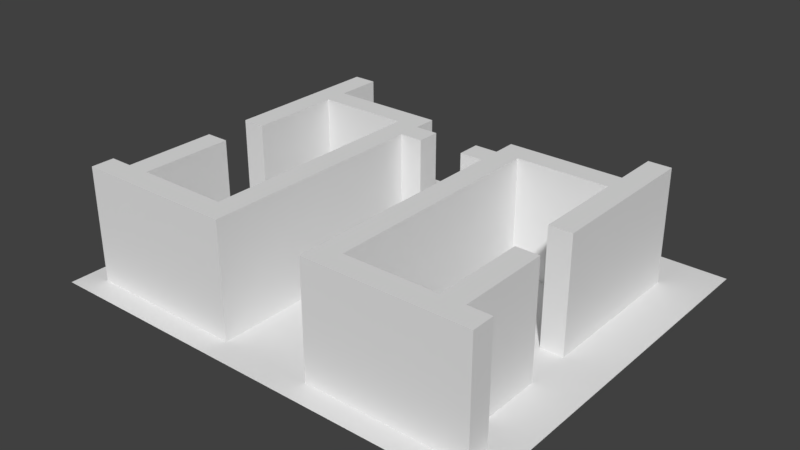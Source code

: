 # Source: map.blend  (saved by Blender 2.78.0; exported with 4.5.12 LTS)
import bpy
from mathutils import Matrix  # noqa: F401  (used for matrix-valued properties, if any)

bpy.ops.wm.read_factory_settings(use_empty=True)
scene = bpy.context.scene
scene.name = 'Scene'

# ---- collections
col_collection_1 = bpy.data.collections.new('Collection 1'); scene.collection.children.link(col_collection_1)

# ---- world
world_world = bpy.data.worlds.new('World'); scene.world = world_world
world_world.color = (0.05088, 0.05088, 0.05088)
world_world.use_sun_shadow = False
world_world.sun_shadow_jitter_overblur = 0.0
world_world.cycles.sampling_method = 'MANUAL'

# ---- meshes
me_plane = bpy.data.meshes.new('Plane')
me_plane.from_pydata([(1.05, 0.35, 0.0), (0.95, 0.35, 0.0), (0.95, 0.25, 0.0), (1.05, 0.25, 0.0), (1.05, 0.15, 0.0), (0.95, 0.15, 0.0), (0.95, 0.05, 0.0), (1.05, 0.05, 0.0), (1.05, -0.05, 0.0), (0.95, -0.05, 0.0), (0.95, -0.15, 0.0), (1.05, -0.15, 0.0), (1.05, -0.25, 0.0), (0.95, -0.25, 0.0), (1.05, -0.35, 0.0), (0.95, -0.35, 0.0), (1.05, 0.45, 0.0), (0.95, 0.45, 0.0), (1.05, 0.55, 0.0), (0.95, 0.55, 0.0), (1.05, 0.65, 0.0), (0.95, 0.65, 0.0), (1.05, 0.75, 0.0), (0.95, 0.75, 0.0), (1.05, 0.85, 0.0), (0.95, 0.85, 0.0), (1.05, 0.95, 0.0), (0.95, 0.95, 0.0), (1.05, 1.05, 0.0), (0.95, 1.05, 0.0), (1.05, 1.15, 0.0), (0.95, 1.15, 0.0), (0.85, 0.35, 0.0), (0.85, 0.25, 0.0), (0.85, 0.15, 0.0), (0.85, 0.05, 0.0), (0.85, -0.05, 0.0), (0.85, -0.15, 0.0), (0.85, -0.25, 0.0), (0.85, -0.35, 0.0), (0.85, 0.45, 0.0), (0.85, 0.55, 0.0), (0.85, 0.65, 0.0), (0.85, 0.75, 0.0), (0.85, 0.85, 0.0), (0.85, 0.95, 0.0), (0.85, 1.05, 0.0), (0.85, 1.15, 0.0), (0.75, 0.35, 0.0), (0.75, 0.25, 0.0), (0.75, 0.15, 0.0), (0.75, 0.05, 0.0), (0.75, -0.05, 0.0), (0.75, -0.15, 0.0), (0.75, -0.25, 0.0), (0.75, -0.35, 0.0), (0.75, 0.45, 0.0), (0.75, 0.55, 0.0), (0.75, 0.65, 0.0), (0.75, 0.75, 0.0), (0.75, 0.85, 0.0), (0.75, 0.95, 0.0), (0.75, 1.05, 0.0), (0.75, 1.15, 0.0), (0.65, 0.35, 0.0), (0.65, 0.25, 0.0), (0.65, 0.15, 0.0), (0.65, 0.05, 0.0), (0.65, -0.05, 0.0), (0.65, -0.15, 0.0), (0.65, -0.25, 0.0), (0.65, -0.35, 0.0), (0.65, 0.45, 0.0), (0.65, 0.55, 0.0), (0.65, 0.65, 0.0), (0.65, 0.75, 0.0), (0.65, 0.85, 0.0), (0.65, 0.95, 0.0), (0.65, 1.05, 0.0), (0.65, 1.15, 0.0), (0.55, 0.35, 0.0), (0.55, 0.25, 0.0), (0.55, 0.15, 0.0), (0.55, 0.05, 0.0), (0.55, -0.05, 0.0), (0.55, -0.15, 0.0), (0.55, -0.25, 0.0), (0.55, -0.35, 0.0), (0.55, 0.45, 0.0), (0.55, 0.55, 0.0), (0.55, 0.65, 0.0), (0.55, 0.75, 0.0), (0.55, 0.85, 0.0), (0.55, 0.95, 0.0), (0.55, 1.05, 0.0), (0.55, 1.15, 0.0), (0.45, 0.35, 0.0), (0.45, 0.25, 0.0), (0.45, 0.15, 0.0), (0.45, 0.05, 0.0), (0.45, -0.05, 0.0), (0.45, -0.15, 0.0), (0.45, -0.25, 0.0), (0.45, -0.35, 0.0), (0.45, 0.45, 0.0), (0.45, 0.55, 0.0), (0.45, 0.65, 0.0), (0.45, 0.75, 0.0), (0.45, 0.85, 0.0), (0.45, 0.95, 0.0), (0.45, 1.05, 0.0), (0.45, 1.15, 0.0), (0.35, 0.35, 0.0), (0.35, 0.25, 0.0), (0.35, 0.15, 0.0), (0.35, 0.05, 0.0), (0.35, -0.05, 0.0), (0.35, -0.15, 0.0), (0.35, -0.25, 0.0), (0.35, -0.35, 0.0), (0.35, 0.45, 0.0), (0.35, 0.55, 0.0), (0.35, 0.65, 0.0), (0.35, 0.75, 0.0), (0.35, 0.85, 0.0), (0.35, 0.95, 0.0), (0.35, 1.05, 0.0), (0.35, 1.15, 0.0), (0.25, 0.35, 0.0), (0.25, 0.25, 0.0), (0.25, 0.15, 0.0), (0.25, 0.05, 0.0), (0.25, -0.05, 0.0), (0.25, -0.15, 0.0), (0.25, -0.25, 0.0), (0.25, -0.35, 0.0), (0.25, 0.45, 0.0), (0.25, 0.55, 0.0), (0.25, 0.65, 0.0), (0.25, 0.75, 0.0), (0.25, 0.85, 0.0), (0.25, 0.95, 0.0), (0.25, 1.05, 0.0), (0.25, 1.15, 0.0), (0.15, 0.35, 0.0), (0.15, 0.25, 0.0), (0.15, 0.15, 0.0), (0.15, 0.05, 0.0), (0.15, -0.05, 0.0), (0.15, -0.15, 0.0), (0.15, -0.25, 0.0), (0.15, -0.35, 0.0), (0.15, 0.45, 0.0), (0.15, 0.55, 0.0), (0.15, 0.65, 0.0), (0.15, 0.75, 0.0), (0.15, 0.85, 0.0), (0.15, 0.95, 0.0), (0.15, 1.05, 0.0), (0.15, 1.15, 0.0), (0.05, 0.35, 0.0), (0.05, 0.25, 0.0), (0.05, 0.15, 0.0), (0.05, 0.05, 0.0), (0.05, -0.05, 0.0), (0.05, -0.15, 0.0), (0.05, -0.25, 0.0), (0.05, -0.35, 0.0), (0.05, 0.45, 0.0), (0.05, 0.55, 0.0), (0.05, 0.65, 0.0), (0.05, 0.75, 0.0), (0.05, 0.85, 0.0), (0.05, 0.95, 0.0), (0.05, 1.05, 0.0), (0.05, 1.15, 0.0), (-0.05, 0.35, 0.0), (-0.05, 0.25, 0.0), (-0.05, 0.15, 0.0), (-0.05, 0.05, 0.0), (-0.05, -0.05, 0.0), (-0.05, -0.15, 0.0), (-0.05, -0.25, 0.0), (-0.05, -0.35, 0.0), (-0.05, 0.45, 0.0), (-0.05, 0.55, 0.0), (-0.05, 0.65, 0.0), (-0.05, 0.75, 0.0), (-0.05, 0.85, 0.0), (-0.05, 0.95, 0.0), (-0.05, 1.05, 0.0), (-0.05, 1.15, 0.0), (-0.15, 0.35, 0.0), (-0.15, 0.25, 0.0), (-0.15, 0.15, 0.0), (-0.15, 0.05, 0.0), (-0.15, -0.05, 0.0), (-0.15, -0.15, 0.0), (-0.15, -0.25, 0.0), (-0.15, -0.35, 0.0), (-0.15, 0.45, 0.0), (-0.15, 0.55, 0.0), (-0.15, 0.65, 0.0), (-0.15, 0.75, 0.0), (-0.15, 0.85, 0.0), (-0.15, 0.95, 0.0), (-0.15, 1.05, 0.0), (-0.15, 1.15, 0.0), (-0.25, 0.35, 0.0), (-0.25, 0.25, 0.0), (-0.25, 0.15, 0.0), (-0.25, 0.05, 0.0), (-0.25, -0.05, 0.0), (-0.25, -0.15, 0.0), (-0.25, -0.25, 0.0), (-0.25, -0.35, 0.0), (-0.25, 0.45, 0.0), (-0.25, 0.55, 0.0), (-0.25, 0.65, 0.0), (-0.25, 0.75, 0.0), (-0.25, 0.85, 0.0), (-0.25, 0.95, 0.0), (-0.25, 1.05, 0.0), (-0.25, 1.15, 0.0), (-0.35, 0.35, 0.0), (-0.35, 0.25, 0.0), (-0.35, 0.15, 0.0), (-0.35, 0.05, 0.0), (-0.35, -0.05, 0.0), (-0.35, -0.15, 0.0), (-0.35, -0.25, 0.0), (-0.35, -0.35, 0.0), (-0.35, 0.45, 0.0), (-0.35, 0.55, 0.0), (-0.35, 0.65, 0.0), (-0.35, 0.75, 0.0), (-0.35, 0.85, 0.0), (-0.35, 0.95, 0.0), (-0.35, 1.05, 0.0), (-0.35, 1.15, 0.0), (-0.45, 0.35, 0.0), (-0.45, 0.25, 0.0), (-0.45, 0.15, 0.0), (-0.45, 0.05, 0.0), (-0.45, -0.05, 0.0), (-0.45, -0.15, 0.0), (-0.45, -0.25, 0.0), (-0.45, -0.35, 0.0), (-0.45, 0.45, 0.0), (-0.45, 0.55, 0.0), (-0.45, 0.65, 0.0), (-0.45, 0.75, 0.0), (-0.45, 0.85, 0.0), (-0.45, 0.95, 0.0), (-0.45, 1.05, 0.0), (-0.45, 1.15, 0.0), (-0.55, 0.35, 0.0), (-0.55, 0.25, 0.0), (-0.55, 0.15, 0.0), (-0.55, 0.05, 0.0), (-0.55, -0.05, 0.0), (-0.55, -0.15, 0.0), (-0.55, -0.25, 0.0), (-0.55, -0.35, 0.0), (-0.55, 0.45, 0.0), (-0.55, 0.55, 0.0), (-0.55, 0.65, 0.0), (-0.55, 0.75, 0.0), (-0.55, 0.85, 0.0), (-0.55, 0.95, 0.0), (-0.55, 1.05, 0.0), (-0.55, 1.15, 0.0), (-0.65, 0.35, 0.0), (-0.65, 0.25, 0.0), (-0.65, 0.15, 0.0), (-0.65, 0.05, 0.0), (-0.65, -0.05, 0.0), (-0.65, -0.15, 0.0), (-0.65, -0.25, 0.0), (-0.65, -0.35, 0.0), (-0.65, 0.45, 0.0), (-0.65, 0.55, 0.0), (-0.65, 0.65, 0.0), (-0.65, 0.75, 0.0), (-0.65, 0.85, 0.0), (-0.65, 0.95, 0.0), (-0.65, 1.05, 0.0), (-0.65, 1.15, 0.0), (-0.75, 0.35, 0.0), (-0.75, 0.25, 0.0), (-0.75, 0.15, 0.0), (-0.75, 0.05, 0.0), (-0.75, -0.05, 0.0), (-0.75, -0.15, 0.0), (-0.75, -0.25, 0.0), (-0.75, -0.35, 0.0), (-0.75, 0.45, 0.0), (-0.75, 0.55, 0.0), (-0.75, 0.65, 0.0), (-0.75, 0.75, 0.0), (-0.75, 0.85, 0.0), (-0.75, 0.95, 0.0), (-0.75, 1.05, 0.0), (-0.75, 1.15, 0.0), (-0.85, 0.35, 0.0), (-0.85, 0.25, 0.0), (-0.85, 0.15, 0.0), (-0.85, 0.05, 0.0), (-0.85, -0.05, 0.0), (-0.85, -0.15, 0.0), (-0.85, -0.25, 0.0), (-0.85, -0.35, 0.0), (-0.85, 0.45, 0.0), (-0.85, 0.55, 0.0), (-0.85, 0.65, 0.0), (-0.85, 0.75, 0.0), (-0.85, 0.85, 0.0), (-0.85, 0.95, 0.0), (-0.85, 1.05, 0.0), (-0.85, 1.15, 0.0), (-0.95, 0.35, 0.0), (-0.95, 0.25, 0.0), (-0.95, 0.15, 0.0), (-0.95, 0.05, 0.0), (-0.95, -0.05, 0.0), (-0.95, -0.15, 0.0), (-0.95, -0.25, 0.0), (-0.95, -0.35, 0.0), (-0.95, 0.45, 0.0), (-0.95, 0.55, 0.0), (-0.95, 0.65, 0.0), (-0.95, 0.75, 0.0), (-0.95, 0.85, 0.0), (-0.95, 0.95, 0.0), (-0.95, 1.05, 0.0), (-0.95, 1.15, 0.0), (1.05, 1.25, 0.0), (0.95, 1.25, 0.0), (0.85, 1.25, 0.0), (0.75, 1.25, 0.0), (0.65, 1.25, 0.0), (0.55, 1.25, 0.0), (0.45, 1.25, 0.0), (0.35, 1.25, 0.0), (0.25, 1.25, 0.0), (0.15, 1.25, 0.0), (0.05, 1.25, 0.0), (-0.05, 1.25, 0.0), (-0.15, 1.25, 0.0), (-0.25, 1.25, 0.0), (-0.35, 1.25, 0.0), (-0.45, 1.25, 0.0), (-0.55, 1.25, 0.0), (-0.65, 1.25, 0.0), (-0.75, 1.25, 0.0), (-0.85, 1.25, 0.0), (-0.95, 1.25, 0.0), (1.05, 1.35, 0.0), (0.95, 1.35, 0.0), (0.85, 1.35, 0.0), (0.75, 1.35, 0.0), (0.65, 1.35, 0.0), (0.55, 1.35, 0.0), (0.45, 1.35, 0.0), (0.35, 1.35, 0.0), (0.25, 1.35, 0.0), (0.15, 1.35, 0.0), (0.05, 1.35, 0.0), (-0.05, 1.35, 0.0), (-0.15, 1.35, 0.0), (-0.25, 1.35, 0.0), (-0.35, 1.35, 0.0), (-0.45, 1.35, 0.0), (-0.55, 1.35, 0.0), (-0.65, 1.35, 0.0), (-0.75, 1.35, 0.0), (-0.85, 1.35, 0.0), (-0.95, 1.35, 0.0), (0.95, -0.15, 0.5), (0.95, -0.25, 0.5), (0.85, 0.15, 0.5), (0.85, 0.05, 0.5), (0.85, -0.05, 0.5), (0.85, -0.15, 0.5), (0.85, -0.25, 0.5), (0.85, 0.25, 0.5), (0.85, 0.55, 0.5), (0.85, 0.45, 0.5), (0.85, 0.65, 0.5), (0.85, 0.75, 0.5), (0.85, 0.85, 0.5), (0.85, 0.95, 0.5), (0.85, 1.05, 0.5), (0.85, 1.15, 0.5), (0.75, 0.15, 0.5), (0.75, 0.05, 0.5), (0.75, -0.05, 0.5), (0.75, -0.15, 0.5), (0.75, -0.25, 0.5), (0.75, 0.25, 0.5), (0.75, 0.55, 0.5), (0.75, 0.45, 0.5), (0.75, 0.65, 0.5), (0.75, 0.75, 0.5), (0.75, 0.85, 0.5), (0.75, 0.95, 0.5), (0.75, 1.05, 0.5), (0.75, 1.15, 0.5), (0.65, -0.15, 0.5), (0.65, -0.25, 0.5), (0.65, 0.95, 0.5), (0.65, 0.85, 0.5), (0.55, -0.15, 0.5), (0.55, -0.25, 0.5), (0.55, 0.95, 0.5), (0.55, 0.85, 0.5), (0.45, -0.15, 0.5), (0.45, -0.25, 0.5), (0.45, 0.95, 0.5), (0.45, 0.85, 0.5), (0.35, 0.35, 0.5), (0.35, 0.25, 0.5), (0.35, 0.15, 0.5), (0.35, 0.05, 0.5), (0.35, -0.05, 0.5), (0.35, -0.15, 0.5), (0.35, -0.25, 0.5), (0.35, 0.45, 0.5), (0.35, 0.55, 0.5), (0.35, 0.65, 0.5), (0.35, 0.75, 0.5), (0.35, 0.85, 0.5), (0.35, 0.95, 0.5), (0.25, 0.35, 0.5), (0.25, 0.25, 0.5), (0.25, 0.15, 0.5), (0.25, 0.05, 0.5), (0.25, -0.05, 0.5), (0.25, -0.15, 0.5), (0.25, -0.25, 0.5), (0.25, 0.45, 0.5), (0.25, 0.55, 0.5), (0.25, 0.65, 0.5), (0.25, 0.75, 0.5), (0.25, 0.85, 0.5), (0.25, 0.95, 0.5), (0.15, 0.85, 0.5), (0.15, 0.75, 0.5), (-0.05, 0.85, 0.5), (-0.05, 0.75, 0.5), (-0.15, 0.35, 0.5), (-0.15, 0.25, 0.5), (-0.15, 0.15, 0.5), (-0.15, 0.05, 0.5), (-0.15, -0.05, 0.5), (-0.15, -0.15, 0.5), (-0.15, -0.25, 0.5), (-0.15, 0.45, 0.5), (-0.15, 0.55, 0.5), (-0.15, 0.65, 0.5), (-0.15, 0.75, 0.5), (-0.15, 0.85, 0.5), (-0.15, 0.95, 0.5), (-0.25, 0.35, 0.5), (-0.25, 0.25, 0.5), (-0.25, 0.15, 0.5), (-0.25, 0.05, 0.5), (-0.25, -0.05, 0.5), (-0.25, -0.15, 0.5), (-0.25, -0.25, 0.5), (-0.25, 0.45, 0.5), (-0.25, 0.55, 0.5), (-0.25, 0.65, 0.5), (-0.25, 0.75, 0.5), (-0.25, 0.85, 0.5), (-0.25, 0.95, 0.5), (-0.35, -0.15, 0.5), (-0.35, -0.25, 0.5), (-0.35, 0.95, 0.5), (-0.35, 0.85, 0.5), (-0.45, -0.15, 0.5), (-0.45, -0.25, 0.5), (-0.45, 0.95, 0.5), (-0.45, 0.85, 0.5), (-0.55, -0.15, 0.5), (-0.55, -0.25, 0.5), (-0.55, 0.95, 0.5), (-0.55, 0.85, 0.5), (-0.65, 0.15, 0.5), (-0.65, 0.05, 0.5), (-0.65, -0.05, 0.5), (-0.65, -0.15, 0.5), (-0.65, -0.25, 0.5), (-0.65, 0.25, 0.5), (-0.65, 0.55, 0.5), (-0.65, 0.45, 0.5), (-0.65, 0.65, 0.5), (-0.65, 0.75, 0.5), (-0.65, 0.85, 0.5), (-0.65, 0.95, 0.5), (-0.65, 1.05, 0.5), (-0.65, 1.15, 0.5), (-0.75, 0.15, 0.5), (-0.75, 0.05, 0.5), (-0.75, -0.05, 0.5), (-0.75, -0.15, 0.5), (-0.75, -0.25, 0.5), (-0.75, 0.25, 0.5), (-0.75, 0.55, 0.5), (-0.75, 0.45, 0.5), (-0.75, 0.65, 0.5), (-0.75, 0.75, 0.5), (-0.75, 0.85, 0.5), (-0.75, 0.95, 0.5), (-0.75, 1.05, 0.5), (-0.75, 1.15, 0.5), (-0.85, -0.15, 0.5), (-0.85, -0.25, 0.5)], [], [(5, 4, 3, 2), (6, 7, 4, 5), (9, 8, 7, 6), (10, 11, 8, 9), (2, 3, 0, 1), (13, 12, 11, 10), (15, 14, 12, 13), (1, 0, 16, 17), (17, 16, 18, 19), (19, 18, 20, 21), (21, 20, 22, 23), (23, 22, 24, 25), (25, 24, 26, 27), (27, 26, 28, 29), (29, 28, 30, 31), (27, 29, 46, 45), (10, 9, 36, 37), (23, 25, 44, 43), (216, 208, 463, 470), (6, 5, 34, 35), (5, 2, 33, 34), (19, 21, 42, 41), (29, 31, 47, 46), (2, 1, 32, 33), (1, 17, 40, 32), (25, 27, 45, 44), (9, 6, 35, 36), (21, 23, 43, 42), (15, 13, 38, 39), (17, 19, 41, 40), (57, 56, 401, 400), (136, 128, 433, 440), (289, 290, 502, 507), (209, 210, 465, 464), (129, 130, 435, 434), (39, 38, 54, 55), (292, 293, 505, 504), (32, 40, 56, 48), (33, 32, 48, 49), (49, 50, 394, 399), (133, 134, 439, 438), (212, 213, 468, 467), (291, 292, 504, 503), (132, 133, 438, 437), (211, 212, 467, 466), (52, 51, 67, 68), (58, 59, 75, 74), (53, 52, 68, 69), (59, 60, 76, 75), (290, 291, 503, 502), (52, 53, 397, 396), (50, 49, 65, 66), (61, 62, 78, 77), (55, 54, 70, 71), (62, 63, 79, 78), (48, 56, 72, 64), (49, 48, 64, 65), (56, 57, 73, 72), (51, 50, 66, 67), (57, 58, 74, 73), (72, 73, 89, 88), (67, 66, 82, 83), (73, 74, 90, 89), (68, 67, 83, 84), (74, 75, 91, 90), (69, 68, 84, 85), (75, 76, 92, 91), (131, 132, 437, 436), (210, 211, 466, 465), (66, 65, 81, 82), (77, 78, 94, 93), (71, 70, 86, 87), (78, 79, 95, 94), (64, 72, 88, 80), (65, 64, 80, 81), (94, 95, 111, 110), (80, 88, 104, 96), (81, 80, 96, 97), (88, 89, 105, 104), (83, 82, 98, 99), (89, 90, 106, 105), (84, 83, 99, 100), (90, 91, 107, 106), (85, 84, 100, 101), (91, 92, 108, 107), (187, 188, 448, 449), (51, 52, 396, 395), (82, 81, 97, 98), (93, 94, 110, 109), (87, 86, 102, 103), (109, 110, 126, 125), (103, 102, 118, 119), (110, 111, 127, 126), (96, 104, 120, 112), (97, 96, 112, 113), (104, 105, 121, 120), (99, 98, 114, 115), (105, 106, 122, 121), (100, 99, 115, 116), (106, 107, 123, 122), (101, 100, 116, 117), (107, 108, 124, 123), (130, 131, 436, 435), (208, 209, 464, 463), (98, 97, 113, 114), (61, 77, 410, 405), (269, 285, 499, 486), (221, 237, 478, 475), (125, 126, 142, 141), (119, 118, 134, 135), (126, 127, 143, 142), (50, 51, 395, 394), (128, 129, 434, 433), (188, 204, 461, 448), (70, 54, 398, 409), (284, 268, 487, 498), (230, 214, 469, 477), (310, 294, 506, 517), (124, 108, 419, 431), (76, 60, 404, 411), (138, 139, 155, 154), (133, 132, 148, 149), (140, 156, 446, 444), (134, 133, 149, 150), (140, 141, 157, 156), (130, 129, 145, 146), (141, 142, 158, 157), (135, 134, 150, 151), (142, 143, 159, 158), (128, 136, 152, 144), (129, 128, 144, 145), (136, 137, 153, 152), (131, 130, 146, 147), (137, 138, 154, 153), (132, 131, 147, 148), (147, 146, 162, 163), (153, 154, 170, 169), (148, 147, 163, 164), (154, 155, 171, 170), (149, 148, 164, 165), (155, 156, 172, 171), (150, 149, 165, 166), (156, 157, 173, 172), (146, 145, 161, 162), (157, 158, 174, 173), (151, 150, 166, 167), (158, 159, 175, 174), (144, 152, 168, 160), (145, 144, 160, 161), (152, 153, 169, 168), (160, 168, 184, 176), (161, 160, 176, 177), (168, 169, 185, 184), (163, 162, 178, 179), (169, 170, 186, 185), (164, 163, 179, 180), (170, 171, 187, 186), (165, 164, 180, 181), (171, 172, 188, 187), (166, 165, 181, 182), (172, 173, 189, 188), (162, 161, 177, 178), (173, 174, 190, 189), (167, 166, 182, 183), (174, 175, 191, 190), (189, 190, 206, 205), (183, 182, 198, 199), (190, 191, 207, 206), (176, 184, 200, 192), (177, 176, 192, 193), (184, 185, 201, 200), (179, 178, 194, 195), (185, 186, 202, 201), (180, 179, 195, 196), (186, 187, 203, 202), (181, 180, 196, 197), (261, 277, 491, 484), (182, 181, 197, 198), (188, 189, 205, 204), (178, 177, 193, 194), (293, 309, 516, 505), (101, 117, 425, 416), (205, 206, 222, 221), (199, 198, 214, 215), (206, 207, 223, 222), (203, 187, 449, 460), (53, 69, 408, 397), (236, 220, 474, 479), (213, 229, 476, 468), (155, 139, 443, 447), (156, 155, 447, 446), (38, 13, 379, 384), (13, 10, 378, 379), (10, 37, 383, 378), (118, 102, 417, 426), (213, 212, 228, 229), (219, 220, 236, 235), (278, 262, 485, 492), (309, 310, 517, 516), (210, 209, 225, 226), (221, 222, 238, 237), (215, 214, 230, 231), (222, 223, 239, 238), (208, 216, 232, 224), (209, 208, 224, 225), (216, 217, 233, 232), (211, 210, 226, 227), (217, 218, 234, 233), (212, 211, 227, 228), (218, 219, 235, 234), (233, 234, 250, 249), (228, 227, 243, 244), (234, 235, 251, 250), (229, 228, 244, 245), (235, 236, 252, 251), (109, 125, 432, 418), (286, 287, 501, 500), (226, 225, 241, 242), (237, 238, 254, 253), (231, 230, 246, 247), (238, 239, 255, 254), (224, 232, 248, 240), (225, 224, 240, 241), (232, 233, 249, 248), (227, 226, 242, 243), (241, 240, 256, 257), (248, 249, 265, 264), (243, 242, 258, 259), (249, 250, 266, 265), (244, 243, 259, 260), (250, 251, 267, 266), (245, 244, 260, 261), (251, 252, 268, 267), (285, 286, 500, 499), (77, 93, 414, 410), (242, 241, 257, 258), (253, 254, 270, 269), (247, 246, 262, 263), (254, 255, 271, 270), (240, 248, 264, 256), (263, 262, 278, 279), (270, 271, 287, 286), (256, 264, 280, 272), (257, 256, 272, 273), (264, 265, 281, 280), (259, 258, 274, 275), (265, 266, 282, 281), (260, 259, 275, 276), (266, 267, 283, 282), (261, 260, 276, 277), (267, 268, 284, 283), (237, 253, 482, 478), (86, 70, 409, 413), (258, 257, 273, 274), (269, 270, 286, 285), (46, 47, 393, 392), (246, 230, 477, 481), (204, 205, 462, 461), (279, 278, 294, 295), (283, 284, 498, 497), (272, 280, 296, 288), (273, 272, 288, 289), (92, 76, 411, 415), (45, 46, 392, 391), (252, 236, 479, 483), (282, 283, 497, 496), (69, 85, 412, 408), (44, 45, 391, 390), (123, 124, 431, 430), (229, 245, 480, 476), (299, 300, 316, 315), (202, 203, 460, 459), (300, 301, 317, 316), (290, 289, 305, 306), (301, 302, 318, 317), (295, 294, 310, 311), (302, 303, 319, 318), (288, 296, 312, 304), (289, 288, 304, 305), (296, 297, 313, 312), (291, 290, 306, 307), (297, 298, 314, 313), (292, 291, 307, 308), (298, 299, 315, 314), (293, 292, 308, 309), (308, 307, 323, 324), (314, 315, 331, 330), (309, 308, 324, 325), (315, 316, 332, 331), (310, 309, 325, 326), (316, 317, 333, 332), (306, 305, 321, 322), (317, 318, 334, 333), (311, 310, 326, 327), (318, 319, 335, 334), (304, 312, 328, 320), (305, 304, 320, 321), (312, 313, 329, 328), (307, 306, 322, 323), (313, 314, 330, 329), (319, 303, 354, 355), (207, 191, 347, 348), (95, 79, 340, 341), (127, 111, 342, 343), (31, 30, 336, 337), (239, 223, 349, 350), (47, 31, 337, 338), (271, 255, 351, 352), (191, 175, 346, 347), (111, 95, 341, 342), (159, 143, 344, 345), (303, 287, 353, 354), (79, 63, 339, 340), (335, 319, 355, 356), (223, 207, 348, 349), (287, 271, 352, 353), (255, 239, 350, 351), (143, 127, 343, 344), (175, 159, 345, 346), (63, 47, 338, 339), (351, 350, 371, 372), (344, 343, 364, 365), (337, 336, 357, 358), (352, 351, 372, 373), (345, 344, 365, 366), (338, 337, 358, 359), (353, 352, 373, 374), (346, 345, 366, 367), (339, 338, 359, 360), (354, 353, 374, 375), (347, 346, 367, 368), (340, 339, 360, 361), (355, 354, 375, 376), (348, 347, 368, 369), (341, 340, 361, 362), (356, 355, 376, 377), (349, 348, 369, 370), (342, 341, 362, 363), (350, 349, 370, 371), (343, 342, 363, 364), (379, 378, 383, 384), (389, 390, 404, 403), (384, 383, 397, 398), (390, 391, 405, 404), (380, 385, 399, 394), (391, 392, 406, 405), (392, 393, 407, 406), (387, 386, 400, 401), (381, 380, 394, 395), (386, 388, 402, 400), (382, 381, 395, 396), (388, 389, 403, 402), (383, 382, 396, 397), (398, 397, 408, 409), (404, 405, 410, 411), (409, 408, 412, 413), (411, 410, 414, 415), (413, 412, 416, 417), (415, 414, 418, 419), (417, 416, 425, 426), (419, 418, 432, 431), (426, 425, 438, 439), (431, 432, 445, 444), (422, 421, 434, 435), (420, 427, 440, 433), (421, 420, 433, 434), (427, 428, 441, 440), (423, 422, 435, 436), (428, 429, 442, 441), (424, 423, 436, 437), (429, 430, 443, 442), (425, 424, 437, 438), (430, 431, 444, 443), (443, 444, 446, 447), (449, 448, 461, 460), (461, 462, 475, 474), (452, 451, 464, 465), (450, 457, 470, 463), (451, 450, 463, 464), (457, 458, 471, 470), (453, 452, 465, 466), (458, 459, 472, 471), (454, 453, 466, 467), (459, 460, 473, 472), (455, 454, 467, 468), (460, 461, 474, 473), (456, 455, 468, 469), (469, 468, 476, 477), (474, 475, 478, 479), (477, 476, 480, 481), (479, 478, 482, 483), (481, 480, 484, 485), (483, 482, 486, 487), (485, 484, 491, 492), (487, 486, 499, 498), (498, 499, 513, 512), (488, 493, 507, 502), (499, 500, 514, 513), (500, 501, 515, 514), (495, 494, 508, 509), (489, 488, 502, 503), (494, 496, 510, 508), (490, 489, 503, 504), (496, 497, 511, 510), (491, 490, 504, 505), (497, 498, 512, 511), (492, 491, 505, 506), (506, 505, 516, 517), (137, 136, 440, 441), (58, 57, 400, 402), (217, 216, 470, 471), (138, 137, 441, 442), (59, 58, 402, 403), (297, 296, 509, 508), (218, 217, 471, 472), (139, 138, 442, 443), (60, 59, 403, 404), (298, 297, 508, 510), (219, 218, 472, 473), (299, 298, 510, 511), (220, 219, 473, 474), (141, 140, 444, 445), (62, 61, 405, 406), (300, 299, 511, 512), (63, 62, 406, 407), (301, 300, 512, 513), (302, 301, 513, 514), (245, 261, 484, 480), (85, 101, 416, 412), (303, 302, 514, 515), (205, 221, 475, 462), (268, 252, 483, 487), (134, 118, 426, 439), (108, 92, 415, 419), (262, 246, 481, 485), (125, 141, 445, 432), (54, 38, 384, 398), (102, 86, 413, 417), (253, 269, 486, 482), (93, 109, 418, 414), (273, 289, 507, 493), (33, 49, 399, 385), (113, 112, 420, 421), (35, 34, 380, 381), (214, 198, 456, 469), (193, 192, 450, 451), (115, 114, 422, 423), (294, 278, 492, 506), (36, 35, 381, 382), (195, 194, 452, 453), (116, 115, 423, 424), (37, 36, 382, 383), (275, 274, 488, 489), (47, 63, 407, 393), (196, 195, 453, 454), (117, 116, 424, 425), (287, 303, 515, 501), (276, 275, 489, 490), (56, 40, 387, 401), (197, 196, 454, 455), (296, 280, 495, 509), (34, 33, 385, 380), (277, 276, 490, 491), (198, 197, 455, 456), (114, 113, 421, 422), (194, 193, 451, 452), (274, 273, 493, 488), (112, 120, 427, 420), (40, 41, 386, 387), (192, 200, 457, 450), (120, 121, 428, 427), (41, 42, 388, 386), (200, 201, 458, 457), (121, 122, 429, 428), (42, 43, 389, 388), (280, 281, 494, 495), (201, 202, 459, 458), (122, 123, 430, 429), (43, 44, 390, 389), (281, 282, 496, 494)])
me_plane.use_remesh_preserve_volume = False
me_plane.use_remesh_preserve_attributes = False
me_plane.use_mirror_vertex_groups = False
me_plane.update()

# ---- objects
ob_plane = bpy.data.objects.new('Plane', me_plane)

# ---- transforms, parenting, visibility, modifiers, constraints
ob_plane.location = (0.0, 0.0, 0.0)
ob_plane.lineart.crease_threshold = 0.0

# ---- collection membership
col_collection_1.objects.link(ob_plane)

# ---- scene / render settings (as saved in the file)
scene.frame_start = 1; scene.frame_end = 250; scene.frame_set(1)
scene.render.engine = 'BLENDER_EEVEE_NEXT'
scene.render.resolution_percentage = 50
scene.render.dither_intensity = 0.0
scene.cycles.use_denoising = False
scene.cycles.samples = 128
scene.cycles.sampling_pattern = 'TABULATED_SOBOL'
scene.cycles.light_sampling_threshold = 0.0
scene.cycles.use_adaptive_sampling = False
scene.cycles.use_light_tree = False
scene.cycles.blur_glossy = 0.0
scene.cycles.sample_clamp_indirect = 0.0
scene.view_settings.view_transform = 'Standard'
bpy.context.view_layer.update()

# ---- added for rendering (the .blend has no active camera and no usable light): camera, sun
cam_auto = bpy.data.cameras.new('AutoCamera')
cam_auto.lens = 50.0
cam_auto.sensor_width = 36.0
cam_auto.clip_end = 1000.0
ob_auto_camera = bpy.data.objects.new('AutoCamera', cam_auto)
scene.collection.objects.link(ob_auto_camera)
ob_auto_camera.location = (2.52227, -2.46673, 2.22782)
ob_auto_camera.rotation_euler = (1.09748, -7.21219e-08, 0.694738)
scene.camera = ob_auto_camera
light_auto_sun = bpy.data.lights.new('AutoSun', 'SUN')
light_auto_sun.energy = 3.0
light_auto_sun.angle = 0.0523599
ob_auto_sun = bpy.data.objects.new('AutoSun', light_auto_sun)
scene.collection.objects.link(ob_auto_sun)
ob_auto_sun.rotation_euler = (0.872665, 0.174533, 0.523599)
bpy.context.view_layer.update()

